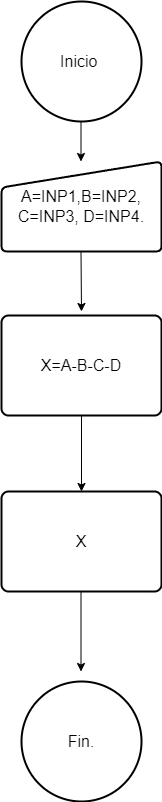

The diagram above was exported from draw.io. Its source (the exported page's mxGraphModel, read from the mxfile embedded in the PNG):
<mxGraphModel dx="1050" dy="1384" grid="1" gridSize="10" guides="1" tooltips="1" connect="1" arrows="1" fold="1" page="1" pageScale="1" pageWidth="1169" pageHeight="827" math="0" shadow="0">
  <root>
    <mxCell id="0" />
    <mxCell id="1" parent="0" />
    <mxCell id="cEtJVAPyJuGEkXUsprwu-2" value="&lt;font style=&quot;font-size: 16px;&quot;&gt;Inicio&amp;nbsp;&lt;/font&gt;" style="strokeWidth=2;html=1;shape=mxgraph.flowchart.start_2;whiteSpace=wrap;" parent="1" vertex="1">
      <mxGeometry x="410" width="120" height="120" as="geometry" />
    </mxCell>
    <mxCell id="cEtJVAPyJuGEkXUsprwu-3" value="&lt;font style=&quot;font-size: 16px;&quot;&gt;A=INP1,B=INP2,&lt;/font&gt;&lt;div style=&quot;font-size: 16px;&quot;&gt;&lt;font style=&quot;font-size: 16px;&quot;&gt;C=INP3, D=INP4.&lt;/font&gt;&lt;/div&gt;" style="html=1;strokeWidth=2;shape=manualInput;whiteSpace=wrap;rounded=1;size=26;arcSize=11;" parent="1" vertex="1">
      <mxGeometry x="390" y="160" width="160" height="90" as="geometry" />
    </mxCell>
    <mxCell id="cEtJVAPyJuGEkXUsprwu-4" value="&lt;font style=&quot;font-size: 16px;&quot;&gt;X=A-B-C-D&lt;/font&gt;" style="rounded=1;whiteSpace=wrap;html=1;absoluteArcSize=1;arcSize=14;strokeWidth=2;" parent="1" vertex="1">
      <mxGeometry x="390" y="314" width="160" height="100" as="geometry" />
    </mxCell>
    <mxCell id="cEtJVAPyJuGEkXUsprwu-5" value="&lt;font style=&quot;font-size: 16px;&quot;&gt;X&lt;/font&gt;" style="rounded=1;whiteSpace=wrap;html=1;absoluteArcSize=1;arcSize=14;strokeWidth=2;" parent="1" vertex="1">
      <mxGeometry x="390" y="490" width="160" height="100" as="geometry" />
    </mxCell>
    <mxCell id="-iDguuzPJyuWLBvm2vXX-1" value="&lt;font style=&quot;font-size: 16px;&quot;&gt;Fin.&lt;/font&gt;" style="strokeWidth=2;html=1;shape=mxgraph.flowchart.start_2;whiteSpace=wrap;" vertex="1" parent="1">
      <mxGeometry x="410" y="680" width="120" height="120" as="geometry" />
    </mxCell>
    <mxCell id="-iDguuzPJyuWLBvm2vXX-3" value="" style="endArrow=classic;html=1;rounded=0;" edge="1" parent="1">
      <mxGeometry width="50" height="50" relative="1" as="geometry">
        <mxPoint x="469.5" y="250" as="sourcePoint" />
        <mxPoint x="470" y="310" as="targetPoint" />
      </mxGeometry>
    </mxCell>
    <mxCell id="-iDguuzPJyuWLBvm2vXX-4" value="" style="endArrow=classic;html=1;rounded=0;" edge="1" parent="1">
      <mxGeometry width="50" height="50" relative="1" as="geometry">
        <mxPoint x="469.5" y="590" as="sourcePoint" />
        <mxPoint x="469.5" y="670" as="targetPoint" />
      </mxGeometry>
    </mxCell>
    <mxCell id="-iDguuzPJyuWLBvm2vXX-5" value="" style="endArrow=classic;html=1;rounded=0;" edge="1" parent="1">
      <mxGeometry width="50" height="50" relative="1" as="geometry">
        <mxPoint x="469.5" y="120" as="sourcePoint" />
        <mxPoint x="469.5" y="160" as="targetPoint" />
      </mxGeometry>
    </mxCell>
    <mxCell id="-iDguuzPJyuWLBvm2vXX-6" value="" style="endArrow=classic;html=1;rounded=0;entryX=0.5;entryY=0;entryDx=0;entryDy=0;" edge="1" parent="1" target="cEtJVAPyJuGEkXUsprwu-5">
      <mxGeometry width="50" height="50" relative="1" as="geometry">
        <mxPoint x="470" y="414" as="sourcePoint" />
        <mxPoint x="470" y="474" as="targetPoint" />
      </mxGeometry>
    </mxCell>
  </root>
</mxGraphModel>